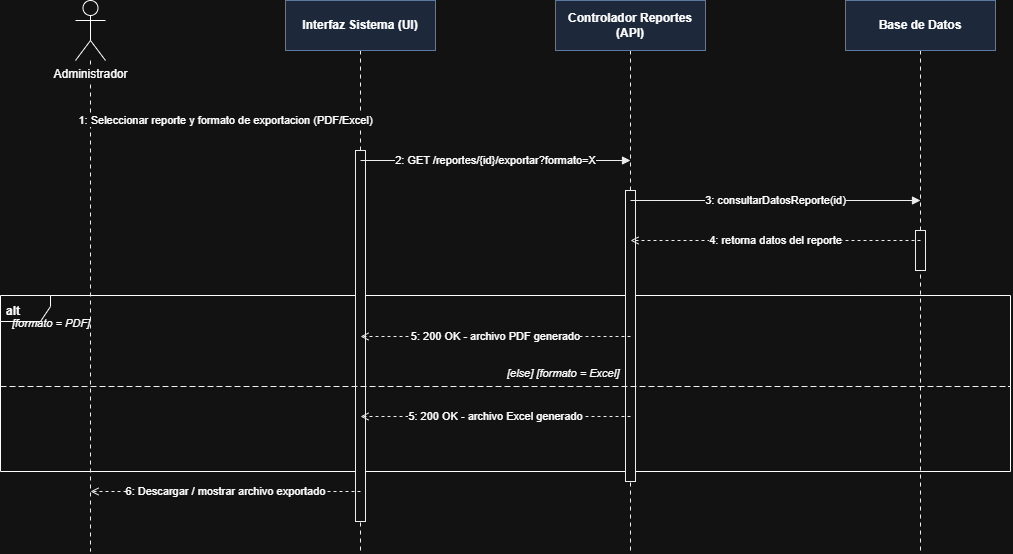

The diagram above was exported from draw.io. Its source (the exported page's mxGraphModel, read from the mxfile embedded in the PNG):
<mxGraphModel dx="2359" dy="567" grid="1" gridSize="10" guides="1" tooltips="1" connect="1" arrows="1" fold="1" page="1" pageScale="1" pageWidth="1090" pageHeight="611" math="0" shadow="0">
  <root>
    <mxCell id="0" />
    <mxCell id="1" parent="0" />
    <mxCell id="d1_frame10" parent="1" style="shape=umlFrame;whiteSpace=nowrap;html=1;fillColor=none;width=50;height=26;fontSize=12;fontStyle=1;verticalAlign=top;align=left;spacingLeft=4;spacingTop=2;" value="alt" vertex="1">
      <mxGeometry height="176" width="1010" x="-20" y="315" as="geometry" />
    </mxCell>
    <mxCell id="d1_life15" edge="1" parent="1" style="html=1;dashed=1;dashPattern=4 4;strokeColor=#000000;strokeWidth=1;endArrow=none;startArrow=none;">
      <mxGeometry relative="1" as="geometry">
        <mxPoint x="70" y="80" as="sourcePoint" />
        <mxPoint x="70" y="571" as="targetPoint" />
      </mxGeometry>
    </mxCell>
    <mxCell id="d1_life17" edge="1" parent="1" style="html=1;dashed=1;dashPattern=4 4;strokeColor=#000000;strokeWidth=1;endArrow=none;startArrow=none;">
      <mxGeometry relative="1" as="geometry">
        <mxPoint x="340" y="70" as="sourcePoint" />
        <mxPoint x="340" y="571" as="targetPoint" />
      </mxGeometry>
    </mxCell>
    <mxCell id="d1_life19" edge="1" parent="1" style="html=1;dashed=1;dashPattern=4 4;strokeColor=#000000;strokeWidth=1;endArrow=none;startArrow=none;">
      <mxGeometry relative="1" as="geometry">
        <mxPoint x="610" y="70" as="sourcePoint" />
        <mxPoint x="610" y="571" as="targetPoint" />
      </mxGeometry>
    </mxCell>
    <mxCell id="d1_life21" edge="1" parent="1" style="html=1;dashed=1;dashPattern=4 4;strokeColor=#000000;strokeWidth=1;endArrow=none;startArrow=none;">
      <mxGeometry relative="1" as="geometry">
        <mxPoint x="900" y="70" as="sourcePoint" />
        <mxPoint x="900" y="571" as="targetPoint" />
      </mxGeometry>
    </mxCell>
    <mxCell id="d1_hdr14" parent="1" style="shape=umlActor;verticalLabelPosition=bottom;labelBackgroundColor=#ffffff;verticalAlign=top;html=1;outlineConnect=0;" value="Administrador" vertex="1">
      <mxGeometry height="60" width="30" x="55" y="20" as="geometry" />
    </mxCell>
    <mxCell id="d1_hdr16" parent="1" style="rounded=0;whiteSpace=wrap;html=1;fillColor=#dae8fc;strokeColor=#6c8ebf;fontStyle=1;fontSize=12;" value="Interfaz Sistema (UI)" vertex="1">
      <mxGeometry height="50" width="150" x="265" y="20" as="geometry" />
    </mxCell>
    <mxCell id="d1_hdr18" parent="1" style="rounded=0;whiteSpace=wrap;html=1;fillColor=#dae8fc;strokeColor=#6c8ebf;fontStyle=1;fontSize=12;" value="Controlador Reportes (API)" vertex="1">
      <mxGeometry height="50" width="150" x="535" y="20" as="geometry" />
    </mxCell>
    <mxCell id="d1_hdr20" parent="1" style="rounded=0;whiteSpace=wrap;html=1;fillColor=#dae8fc;strokeColor=#6c8ebf;fontStyle=1;fontSize=12;" value="Base de Datos" vertex="1">
      <mxGeometry height="50" width="150" x="825" y="20" as="geometry" />
    </mxCell>
    <mxCell id="d1_act5" parent="1" style="html=1;whiteSpace=wrap;fillColor=#ffffff;strokeColor=#000000;" vertex="1">
      <mxGeometry height="40" width="10" x="895" y="250" as="geometry" />
    </mxCell>
    <mxCell id="d1_act11" parent="1" style="html=1;whiteSpace=wrap;fillColor=#ffffff;strokeColor=#000000;" vertex="1">
      <mxGeometry height="291" width="10" x="605" y="210" as="geometry" />
    </mxCell>
    <mxCell id="d1_act13" parent="1" style="html=1;whiteSpace=wrap;fillColor=#ffffff;strokeColor=#000000;" vertex="1">
      <mxGeometry height="371" width="10" x="335" y="170" as="geometry" />
    </mxCell>
    <mxCell id="d1_msg1" edge="1" parent="1" style="html=1;endArrow=block;endFill=1;dashed=0;strokeColor=#000000;fontSize=11;" value="1: Seleccionar reporte y formato de exportacion (PDF/Excel)">
      <mxGeometry relative="1" as="geometry">
        <mxPoint x="70" y="140" as="sourcePoint" />
        <mxPoint x="340" y="140" as="targetPoint" />
      </mxGeometry>
    </mxCell>
    <mxCell id="d1_msg2" edge="1" parent="1" style="html=1;endArrow=block;endFill=1;dashed=0;strokeColor=#000000;fontSize=11;" value="2: GET /reportes/{id}/exportar?formato=X">
      <mxGeometry relative="1" as="geometry">
        <mxPoint x="340" y="180" as="sourcePoint" />
        <mxPoint x="610" y="180" as="targetPoint" />
      </mxGeometry>
    </mxCell>
    <mxCell id="d1_msg3" edge="1" parent="1" style="html=1;endArrow=block;endFill=1;dashed=0;strokeColor=#000000;fontSize=11;" value="3: consultarDatosReporte(id)">
      <mxGeometry relative="1" as="geometry">
        <mxPoint x="610" y="220" as="sourcePoint" />
        <mxPoint x="900" y="220" as="targetPoint" />
      </mxGeometry>
    </mxCell>
    <mxCell id="d1_msg4" edge="1" parent="1" style="html=1;endArrow=open;endFill=0;dashed=1;strokeColor=#000000;fontSize=11;" value="4: retorna datos del reporte">
      <mxGeometry relative="1" as="geometry">
        <mxPoint x="900" y="260" as="sourcePoint" />
        <mxPoint x="610" y="260" as="targetPoint" />
      </mxGeometry>
    </mxCell>
    <mxCell id="d1_msg7" edge="1" parent="1" style="html=1;endArrow=open;endFill=0;dashed=1;strokeColor=#000000;fontSize=11;" value="5: 200 OK - archivo PDF generado">
      <mxGeometry relative="1" as="geometry">
        <mxPoint x="610" y="356" as="sourcePoint" />
        <mxPoint x="340" y="356" as="targetPoint" />
      </mxGeometry>
    </mxCell>
    <mxCell id="d1_msg9" edge="1" parent="1" style="html=1;endArrow=open;endFill=0;dashed=1;strokeColor=#000000;fontSize=11;" value="5: 200 OK - archivo Excel generado">
      <mxGeometry relative="1" as="geometry">
        <mxPoint x="610" y="436" as="sourcePoint" />
        <mxPoint x="340" y="436" as="targetPoint" />
      </mxGeometry>
    </mxCell>
    <mxCell id="d1_msg12" edge="1" parent="1" style="html=1;endArrow=open;endFill=0;dashed=1;strokeColor=#000000;fontSize=11;" value="6: Descargar / mostrar archivo exportado">
      <mxGeometry relative="1" as="geometry">
        <mxPoint x="340" y="511" as="sourcePoint" />
        <mxPoint x="70" y="511" as="targetPoint" />
      </mxGeometry>
    </mxCell>
    <mxCell id="d1_guard6" parent="1" style="text;html=1;fontSize=11;fontStyle=2;align=left;verticalAlign=top;" value="[formato = PDF]" vertex="1">
      <mxGeometry height="20" width="300" x="-10" y="330" as="geometry" />
    </mxCell>
    <mxCell id="d1_div8" edge="1" parent="1" style="html=1;dashed=1;dashPattern=6 3;strokeColor=#000000;endArrow=none;startArrow=none;fontSize=11;fontStyle=2;align=left;verticalAlign=bottom;spacingBottom=4;" value="[else] [formato = Excel]">
      <mxGeometry relative="1" as="geometry">
        <mxPoint x="-20" y="406" as="sourcePoint" />
        <mxPoint x="990" y="406" as="targetPoint" />
      </mxGeometry>
    </mxCell>
  </root>
</mxGraphModel>